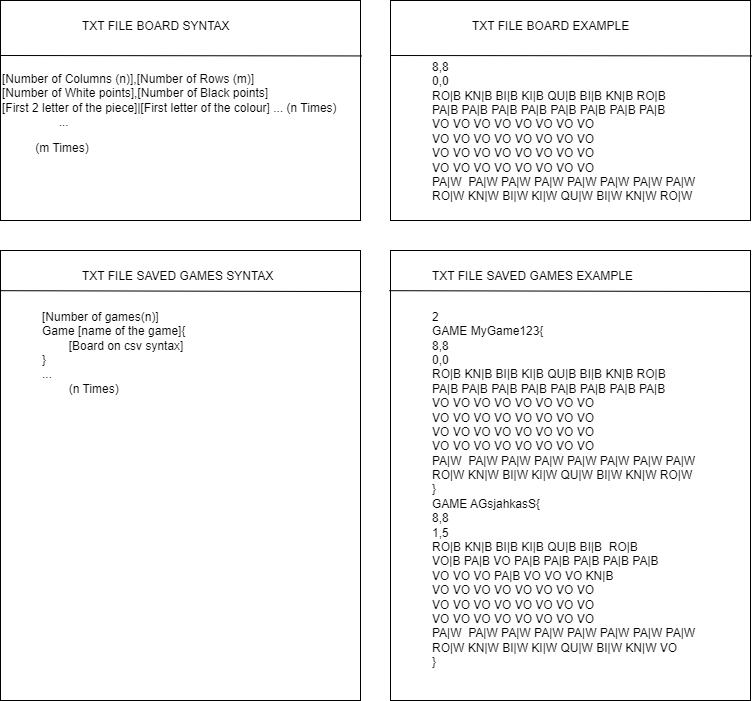

The diagram above was exported from draw.io. Its source (the exported page's mxGraphModel, read from the mxfile embedded in the PNG):
<mxGraphModel dx="712" dy="822" grid="1" gridSize="10" guides="1" tooltips="1" connect="1" arrows="1" fold="1" page="1" pageScale="1" pageWidth="827" pageHeight="1169" math="0" shadow="0">
  <root>
    <mxCell id="0" />
    <mxCell id="1" parent="0" />
    <mxCell id="FD5-ETE7TN06vY4mdFpD-2" value="" style="group" parent="1" vertex="1" connectable="0">
      <mxGeometry x="40" y="40" width="360" height="220" as="geometry" />
    </mxCell>
    <mxCell id="4Vi4dfAtHbGJLEoLE3Kb-1" value="&lt;blockquote&gt;&lt;blockquote&gt;&lt;div&gt;TXT FILE BOARD SYNTAX&lt;br&gt;&lt;/div&gt;&lt;/blockquote&gt;&lt;div&gt;&lt;br&gt;&lt;/div&gt;&lt;/blockquote&gt;&lt;span style=&quot;background-color: initial;&quot;&gt;[Number of Columns (n)],[Number of Rows (m)]&lt;/span&gt;&lt;br&gt;&lt;span style=&quot;background-color: initial;&quot;&gt;[Number of White points],[Number of Black points]&lt;/span&gt;&lt;br&gt;&lt;span style=&quot;background-color: initial;&quot;&gt;[First 2 letter of the piece]|[First letter of the colour] ... (n Times)&lt;/span&gt;&lt;br&gt;&lt;span style=&quot;background-color: initial; white-space: pre;&quot;&gt;&#09;&lt;/span&gt;&lt;span style=&quot;background-color: initial; white-space: pre;&quot;&gt;&#09; &lt;/span&gt;&lt;span style=&quot;background-color: initial;&quot;&gt;...&lt;/span&gt;&lt;span style=&quot;background-color: initial; white-space: pre;&quot;&gt;&#09;&lt;/span&gt;&lt;span style=&quot;background-color: initial; white-space: pre;&quot;&gt;&#09;&lt;/span&gt;&lt;br&gt;&lt;blockquote&gt;&lt;/blockquote&gt;&lt;span style=&quot;background-color: initial; white-space: pre;&quot;&gt;&#09;&lt;/span&gt;&lt;span style=&quot;background-color: initial;&quot;&gt;&amp;nbsp; (m Times)&lt;/span&gt;&lt;br&gt;&lt;blockquote&gt;&lt;div&gt;&lt;br&gt;&lt;/div&gt;&lt;/blockquote&gt;" style="rounded=0;whiteSpace=wrap;html=1;align=left;verticalAlign=top;" parent="FD5-ETE7TN06vY4mdFpD-2" vertex="1">
      <mxGeometry width="360" height="220" as="geometry" />
    </mxCell>
    <mxCell id="4Vi4dfAtHbGJLEoLE3Kb-4" value="" style="endArrow=none;html=1;rounded=0;exitX=0.003;exitY=0.085;exitDx=0;exitDy=0;exitPerimeter=0;entryX=1.006;entryY=0.087;entryDx=0;entryDy=0;entryPerimeter=0;" parent="FD5-ETE7TN06vY4mdFpD-2" edge="1">
      <mxGeometry width="50" height="50" relative="1" as="geometry">
        <mxPoint x="-7.283063041541027e-14" y="55.00000000000001" as="sourcePoint" />
        <mxPoint x="361.0800000000001" y="55.439999999999976" as="targetPoint" />
      </mxGeometry>
    </mxCell>
    <mxCell id="FD5-ETE7TN06vY4mdFpD-3" value="" style="group" parent="1" vertex="1" connectable="0">
      <mxGeometry x="430" y="40" width="360" height="220" as="geometry" />
    </mxCell>
    <mxCell id="FD5-ETE7TN06vY4mdFpD-4" value="&lt;blockquote&gt;&lt;blockquote&gt;&lt;div&gt;TXT FILE BOARD EXAMPLE&lt;/div&gt;&lt;/blockquote&gt;&lt;div&gt;&lt;br&gt;&lt;/div&gt;&lt;div&gt;8,8&lt;/div&gt;&lt;div&gt;0,0&lt;br&gt;&lt;/div&gt;&lt;div&gt;RO|B KN|B BI|B KI|B QU|B BI|B KN|B RO|B&lt;/div&gt;&lt;div&gt;PA|B PA|B PA|B PA|B PA|B PA|B PA|B PA|B &lt;br&gt;&lt;/div&gt;&lt;div&gt;VO VO VO VO VO VO VO VO&lt;/div&gt;&lt;div&gt;VO VO VO VO VO VO VO VO&lt;/div&gt;&lt;div&gt;VO VO VO VO VO VO VO VO&lt;/div&gt;&lt;div&gt;VO VO VO VO VO VO VO VO&lt;/div&gt;&lt;div&gt;PA|W&amp;nbsp; PA|W PA|W PA|W PA|W PA|W PA|W PA|W &lt;br&gt;&lt;/div&gt;&lt;div&gt;RO|W KN|W BI|W KI|W QU|W BI|W KN|W RO|W&lt;/div&gt;&lt;/blockquote&gt;" style="rounded=0;whiteSpace=wrap;html=1;align=left;verticalAlign=top;" parent="FD5-ETE7TN06vY4mdFpD-3" vertex="1">
      <mxGeometry width="360" height="220" as="geometry" />
    </mxCell>
    <mxCell id="FD5-ETE7TN06vY4mdFpD-5" value="" style="endArrow=none;html=1;rounded=0;exitX=0.003;exitY=0.085;exitDx=0;exitDy=0;exitPerimeter=0;entryX=1.006;entryY=0.087;entryDx=0;entryDy=0;entryPerimeter=0;" parent="FD5-ETE7TN06vY4mdFpD-3" edge="1">
      <mxGeometry width="50" height="50" relative="1" as="geometry">
        <mxPoint x="-7.283063041541027e-14" y="55" as="sourcePoint" />
        <mxPoint x="361.0800000000001" y="55.43999999999998" as="targetPoint" />
      </mxGeometry>
    </mxCell>
    <mxCell id="HGioxEC1Axe5nFEp9kuL-1" value="" style="group" parent="1" vertex="1" connectable="0">
      <mxGeometry x="40" y="290" width="360" height="450" as="geometry" />
    </mxCell>
    <mxCell id="HGioxEC1Axe5nFEp9kuL-2" value="&lt;blockquote&gt;&lt;blockquote&gt;&lt;div&gt;TXT FILE SAVED GAMES SYNTAX&lt;br&gt;&lt;/div&gt;&lt;/blockquote&gt;&lt;div&gt;&lt;br&gt;&lt;/div&gt;&lt;div&gt;[Number of games(n)]&lt;/div&gt;&lt;div&gt;Game [name of the game]{&lt;/div&gt;&lt;div&gt;&lt;span style=&quot;white-space: pre;&quot;&gt;&#09;[Board on csv syntax]&lt;/span&gt;&lt;br&gt;&lt;/div&gt;&lt;div&gt;}&lt;/div&gt;&lt;div&gt;...&lt;/div&gt;&lt;div&gt;&lt;span style=&quot;white-space: pre;&quot;&gt;&#09;&lt;/span&gt;(n Times)&lt;br&gt;&lt;/div&gt;&lt;div&gt;&lt;br&gt;&lt;/div&gt;&lt;/blockquote&gt;" style="rounded=0;whiteSpace=wrap;html=1;align=left;verticalAlign=top;" parent="HGioxEC1Axe5nFEp9kuL-1" vertex="1">
      <mxGeometry width="360" height="450" as="geometry" />
    </mxCell>
    <mxCell id="HGioxEC1Axe5nFEp9kuL-3" value="" style="endArrow=none;html=1;rounded=0;exitX=0.003;exitY=0.085;exitDx=0;exitDy=0;exitPerimeter=0;entryX=1.006;entryY=0.087;entryDx=0;entryDy=0;entryPerimeter=0;" parent="HGioxEC1Axe5nFEp9kuL-1" edge="1">
      <mxGeometry width="50" height="50" relative="1" as="geometry">
        <mxPoint x="-7.283063041541027e-14" y="40.17857142857143" as="sourcePoint" />
        <mxPoint x="361.0800000000001" y="41.078571428571365" as="targetPoint" />
      </mxGeometry>
    </mxCell>
    <mxCell id="HGioxEC1Axe5nFEp9kuL-4" value="" style="group;align=center;" parent="1" vertex="1" connectable="0">
      <mxGeometry x="430" y="290" width="360" height="450" as="geometry" />
    </mxCell>
    <mxCell id="HGioxEC1Axe5nFEp9kuL-5" value="&lt;blockquote&gt;&lt;div&gt;TXT FILE SAVED GAMES EXAMPLE&lt;br&gt;&lt;/div&gt;&lt;/blockquote&gt;&lt;blockquote&gt;&lt;div&gt;&lt;br&gt;&lt;/div&gt;&lt;div&gt;2&lt;/div&gt;&lt;div&gt;GAME MyGame123{&lt;/div&gt;&lt;div&gt;&lt;div&gt;8,8&lt;/div&gt;&lt;div&gt;0,0&lt;br&gt;&lt;/div&gt;&lt;div&gt;RO|B KN|B BI|B KI|B QU|B BI|B KN|B RO|B&lt;/div&gt;&lt;div&gt;PA|B PA|B PA|B PA|B PA|B PA|B PA|B PA|B &lt;br&gt;&lt;/div&gt;&lt;div&gt;VO VO VO VO VO VO VO VO&lt;/div&gt;&lt;div&gt;VO VO VO VO VO VO VO VO&lt;/div&gt;&lt;div&gt;VO VO VO VO VO VO VO VO&lt;/div&gt;&lt;div&gt;VO VO VO VO VO VO VO VO&lt;/div&gt;&lt;div&gt;PA|W&amp;nbsp; PA|W PA|W PA|W PA|W PA|W PA|W PA|W &lt;br&gt;&lt;/div&gt;&lt;div&gt;RO|W KN|W BI|W KI|W QU|W BI|W KN|W RO|W&lt;/div&gt;&lt;/div&gt;&lt;div&gt;}&lt;/div&gt;&lt;div&gt;GAME AGsjahkasS{&lt;/div&gt;&lt;div&gt;&lt;div&gt;&lt;div&gt;8,8&lt;/div&gt;&lt;div&gt;1,5&lt;br&gt;&lt;/div&gt;&lt;div&gt;RO|B KN|B BI|B KI|B QU|B BI|B&amp;nbsp; RO|B&lt;/div&gt;&lt;div&gt;VO|B PA|B VO PA|B PA|B PA|B PA|B PA|B &lt;br&gt;&lt;/div&gt;&lt;div&gt;VO VO VO PA|B VO VO VO KN|B&lt;/div&gt;&lt;div&gt;VO VO VO VO VO VO VO VO&lt;/div&gt;&lt;div&gt;VO VO VO VO VO VO VO VO&lt;/div&gt;&lt;div&gt;VO VO VO VO VO VO VO VO&lt;/div&gt;&lt;div&gt;PA|W&amp;nbsp; PA|W PA|W PA|W PA|W PA|W PA|W PA|W &lt;br&gt;&lt;/div&gt;&lt;div&gt;RO|W KN|W BI|W KI|W QU|W BI|W KN|W VO&lt;/div&gt;&lt;/div&gt;}&lt;/div&gt;&lt;div&gt;&lt;br&gt;&lt;/div&gt;&lt;/blockquote&gt;" style="rounded=0;whiteSpace=wrap;html=1;align=left;verticalAlign=top;" parent="HGioxEC1Axe5nFEp9kuL-4" vertex="1">
      <mxGeometry width="360" height="450" as="geometry" />
    </mxCell>
    <mxCell id="HGioxEC1Axe5nFEp9kuL-6" value="" style="endArrow=none;html=1;rounded=0;exitX=0.003;exitY=0.085;exitDx=0;exitDy=0;exitPerimeter=0;entryX=1.006;entryY=0.087;entryDx=0;entryDy=0;entryPerimeter=0;" parent="HGioxEC1Axe5nFEp9kuL-4" edge="1">
      <mxGeometry width="50" height="50" relative="1" as="geometry">
        <mxPoint x="-1.080000000000073" y="40.17857142857143" as="sourcePoint" />
        <mxPoint x="360.0000000000001" y="41.078571428571365" as="targetPoint" />
      </mxGeometry>
    </mxCell>
  </root>
</mxGraphModel>